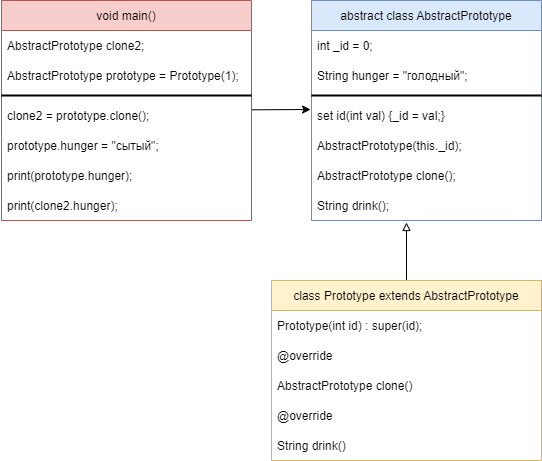

The diagram above was exported from draw.io. Its source (the exported page's mxGraphModel, read from the mxfile embedded in the PNG):
<mxGraphModel dx="782" dy="706" grid="1" gridSize="10" guides="1" tooltips="1" connect="1" arrows="1" fold="1" page="1" pageScale="1" pageWidth="827" pageHeight="1169" math="0" shadow="0">
  <root>
    <mxCell id="0" />
    <mxCell id="1" parent="0" />
    <mxCell id="iH9OJp9Lo4mWBL9f_T3N-27" style="rounded=0;orthogonalLoop=1;jettySize=auto;html=1;entryX=-0.004;entryY=0.3;entryDx=0;entryDy=0;entryPerimeter=0;" edge="1" parent="1" source="iH9OJp9Lo4mWBL9f_T3N-1" target="iH9OJp9Lo4mWBL9f_T3N-13">
      <mxGeometry relative="1" as="geometry" />
    </mxCell>
    <mxCell id="iH9OJp9Lo4mWBL9f_T3N-1" value="void main()" style="swimlane;fontStyle=0;childLayout=stackLayout;horizontal=1;startSize=30;horizontalStack=0;resizeParent=1;resizeParentMax=0;resizeLast=0;collapsible=1;marginBottom=0;fillColor=#f8cecc;strokeColor=#b85450;" vertex="1" parent="1">
      <mxGeometry x="10" y="40" width="250" height="220" as="geometry" />
    </mxCell>
    <mxCell id="iH9OJp9Lo4mWBL9f_T3N-2" value="AbstractPrototype clone2;" style="text;strokeColor=none;fillColor=none;align=left;verticalAlign=middle;spacingLeft=4;spacingRight=4;overflow=hidden;points=[[0,0.5],[1,0.5]];portConstraint=eastwest;rotatable=0;" vertex="1" parent="iH9OJp9Lo4mWBL9f_T3N-1">
      <mxGeometry y="30" width="250" height="30" as="geometry" />
    </mxCell>
    <mxCell id="iH9OJp9Lo4mWBL9f_T3N-3" value="AbstractPrototype prototype = Prototype(1);" style="text;strokeColor=none;fillColor=none;align=left;verticalAlign=middle;spacingLeft=4;spacingRight=4;overflow=hidden;points=[[0,0.5],[1,0.5]];portConstraint=eastwest;rotatable=0;" vertex="1" parent="iH9OJp9Lo4mWBL9f_T3N-1">
      <mxGeometry y="60" width="250" height="30" as="geometry" />
    </mxCell>
    <mxCell id="iH9OJp9Lo4mWBL9f_T3N-9" value="" style="line;strokeWidth=2;html=1;" vertex="1" parent="iH9OJp9Lo4mWBL9f_T3N-1">
      <mxGeometry y="90" width="250" height="10" as="geometry" />
    </mxCell>
    <mxCell id="iH9OJp9Lo4mWBL9f_T3N-4" value="clone2 = prototype.clone();" style="text;strokeColor=none;fillColor=none;align=left;verticalAlign=middle;spacingLeft=4;spacingRight=4;overflow=hidden;points=[[0,0.5],[1,0.5]];portConstraint=eastwest;rotatable=0;" vertex="1" parent="iH9OJp9Lo4mWBL9f_T3N-1">
      <mxGeometry y="100" width="250" height="30" as="geometry" />
    </mxCell>
    <mxCell id="iH9OJp9Lo4mWBL9f_T3N-6" value="prototype.hunger = &quot;сытый&quot;;" style="text;strokeColor=none;fillColor=none;align=left;verticalAlign=middle;spacingLeft=4;spacingRight=4;overflow=hidden;points=[[0,0.5],[1,0.5]];portConstraint=eastwest;rotatable=0;" vertex="1" parent="iH9OJp9Lo4mWBL9f_T3N-1">
      <mxGeometry y="130" width="250" height="30" as="geometry" />
    </mxCell>
    <mxCell id="iH9OJp9Lo4mWBL9f_T3N-7" value="print(prototype.hunger);" style="text;strokeColor=none;fillColor=none;align=left;verticalAlign=middle;spacingLeft=4;spacingRight=4;overflow=hidden;points=[[0,0.5],[1,0.5]];portConstraint=eastwest;rotatable=0;" vertex="1" parent="iH9OJp9Lo4mWBL9f_T3N-1">
      <mxGeometry y="160" width="250" height="30" as="geometry" />
    </mxCell>
    <mxCell id="iH9OJp9Lo4mWBL9f_T3N-8" value="print(clone2.hunger);" style="text;strokeColor=none;fillColor=none;align=left;verticalAlign=middle;spacingLeft=4;spacingRight=4;overflow=hidden;points=[[0,0.5],[1,0.5]];portConstraint=eastwest;rotatable=0;" vertex="1" parent="iH9OJp9Lo4mWBL9f_T3N-1">
      <mxGeometry y="190" width="250" height="30" as="geometry" />
    </mxCell>
    <mxCell id="iH9OJp9Lo4mWBL9f_T3N-10" value="abstract class AbstractPrototype" style="swimlane;fontStyle=0;childLayout=stackLayout;horizontal=1;startSize=30;horizontalStack=0;resizeParent=1;resizeParentMax=0;resizeLast=0;collapsible=1;marginBottom=0;fillColor=#dae8fc;strokeColor=#6c8ebf;" vertex="1" parent="1">
      <mxGeometry x="320" y="40" width="230" height="220" as="geometry" />
    </mxCell>
    <mxCell id="iH9OJp9Lo4mWBL9f_T3N-11" value="int _id = 0;" style="text;strokeColor=none;fillColor=none;align=left;verticalAlign=middle;spacingLeft=4;spacingRight=4;overflow=hidden;points=[[0,0.5],[1,0.5]];portConstraint=eastwest;rotatable=0;" vertex="1" parent="iH9OJp9Lo4mWBL9f_T3N-10">
      <mxGeometry y="30" width="230" height="30" as="geometry" />
    </mxCell>
    <mxCell id="iH9OJp9Lo4mWBL9f_T3N-12" value="String hunger = &quot;голодный&quot;;" style="text;strokeColor=none;fillColor=none;align=left;verticalAlign=middle;spacingLeft=4;spacingRight=4;overflow=hidden;points=[[0,0.5],[1,0.5]];portConstraint=eastwest;rotatable=0;" vertex="1" parent="iH9OJp9Lo4mWBL9f_T3N-10">
      <mxGeometry y="60" width="230" height="30" as="geometry" />
    </mxCell>
    <mxCell id="iH9OJp9Lo4mWBL9f_T3N-14" value="" style="line;strokeWidth=2;html=1;" vertex="1" parent="iH9OJp9Lo4mWBL9f_T3N-10">
      <mxGeometry y="90" width="230" height="10" as="geometry" />
    </mxCell>
    <mxCell id="iH9OJp9Lo4mWBL9f_T3N-13" value="set id(int val) {_id = val;}" style="text;strokeColor=none;fillColor=none;align=left;verticalAlign=middle;spacingLeft=4;spacingRight=4;overflow=hidden;points=[[0,0.5],[1,0.5]];portConstraint=eastwest;rotatable=0;" vertex="1" parent="iH9OJp9Lo4mWBL9f_T3N-10">
      <mxGeometry y="100" width="230" height="30" as="geometry" />
    </mxCell>
    <mxCell id="iH9OJp9Lo4mWBL9f_T3N-16" value="AbstractPrototype(this._id);" style="text;strokeColor=none;fillColor=none;align=left;verticalAlign=middle;spacingLeft=4;spacingRight=4;overflow=hidden;points=[[0,0.5],[1,0.5]];portConstraint=eastwest;rotatable=0;" vertex="1" parent="iH9OJp9Lo4mWBL9f_T3N-10">
      <mxGeometry y="130" width="230" height="30" as="geometry" />
    </mxCell>
    <mxCell id="iH9OJp9Lo4mWBL9f_T3N-17" value="AbstractPrototype clone();" style="text;strokeColor=none;fillColor=none;align=left;verticalAlign=middle;spacingLeft=4;spacingRight=4;overflow=hidden;points=[[0,0.5],[1,0.5]];portConstraint=eastwest;rotatable=0;" vertex="1" parent="iH9OJp9Lo4mWBL9f_T3N-10">
      <mxGeometry y="160" width="230" height="30" as="geometry" />
    </mxCell>
    <mxCell id="iH9OJp9Lo4mWBL9f_T3N-18" value="String drink();" style="text;strokeColor=none;fillColor=none;align=left;verticalAlign=middle;spacingLeft=4;spacingRight=4;overflow=hidden;points=[[0,0.5],[1,0.5]];portConstraint=eastwest;rotatable=0;" vertex="1" parent="iH9OJp9Lo4mWBL9f_T3N-10">
      <mxGeometry y="190" width="230" height="30" as="geometry" />
    </mxCell>
    <mxCell id="iH9OJp9Lo4mWBL9f_T3N-28" style="edgeStyle=none;rounded=0;orthogonalLoop=1;jettySize=auto;html=1;entryX=0.413;entryY=1.067;entryDx=0;entryDy=0;entryPerimeter=0;endArrow=block;endFill=0;" edge="1" parent="1" source="iH9OJp9Lo4mWBL9f_T3N-19" target="iH9OJp9Lo4mWBL9f_T3N-18">
      <mxGeometry relative="1" as="geometry" />
    </mxCell>
    <mxCell id="iH9OJp9Lo4mWBL9f_T3N-19" value="class Prototype extends AbstractPrototype" style="swimlane;fontStyle=0;childLayout=stackLayout;horizontal=1;startSize=30;horizontalStack=0;resizeParent=1;resizeParentMax=0;resizeLast=0;collapsible=1;marginBottom=0;fillColor=#fff2cc;strokeColor=#d6b656;" vertex="1" parent="1">
      <mxGeometry x="280" y="320" width="270" height="180" as="geometry" />
    </mxCell>
    <mxCell id="iH9OJp9Lo4mWBL9f_T3N-20" value="Prototype(int id) : super(id);" style="text;strokeColor=none;fillColor=none;align=left;verticalAlign=middle;spacingLeft=4;spacingRight=4;overflow=hidden;points=[[0,0.5],[1,0.5]];portConstraint=eastwest;rotatable=0;" vertex="1" parent="iH9OJp9Lo4mWBL9f_T3N-19">
      <mxGeometry y="30" width="270" height="30" as="geometry" />
    </mxCell>
    <mxCell id="iH9OJp9Lo4mWBL9f_T3N-21" value="@override" style="text;strokeColor=none;fillColor=none;align=left;verticalAlign=middle;spacingLeft=4;spacingRight=4;overflow=hidden;points=[[0,0.5],[1,0.5]];portConstraint=eastwest;rotatable=0;" vertex="1" parent="iH9OJp9Lo4mWBL9f_T3N-19">
      <mxGeometry y="60" width="270" height="30" as="geometry" />
    </mxCell>
    <mxCell id="iH9OJp9Lo4mWBL9f_T3N-22" value="AbstractPrototype clone()" style="text;strokeColor=none;fillColor=none;align=left;verticalAlign=middle;spacingLeft=4;spacingRight=4;overflow=hidden;points=[[0,0.5],[1,0.5]];portConstraint=eastwest;rotatable=0;" vertex="1" parent="iH9OJp9Lo4mWBL9f_T3N-19">
      <mxGeometry y="90" width="270" height="30" as="geometry" />
    </mxCell>
    <mxCell id="iH9OJp9Lo4mWBL9f_T3N-24" value="@override" style="text;strokeColor=none;fillColor=none;align=left;verticalAlign=middle;spacingLeft=4;spacingRight=4;overflow=hidden;points=[[0,0.5],[1,0.5]];portConstraint=eastwest;rotatable=0;" vertex="1" parent="iH9OJp9Lo4mWBL9f_T3N-19">
      <mxGeometry y="120" width="270" height="30" as="geometry" />
    </mxCell>
    <mxCell id="iH9OJp9Lo4mWBL9f_T3N-25" value="String drink()" style="text;strokeColor=none;fillColor=none;align=left;verticalAlign=middle;spacingLeft=4;spacingRight=4;overflow=hidden;points=[[0,0.5],[1,0.5]];portConstraint=eastwest;rotatable=0;" vertex="1" parent="iH9OJp9Lo4mWBL9f_T3N-19">
      <mxGeometry y="150" width="270" height="30" as="geometry" />
    </mxCell>
  </root>
</mxGraphModel>